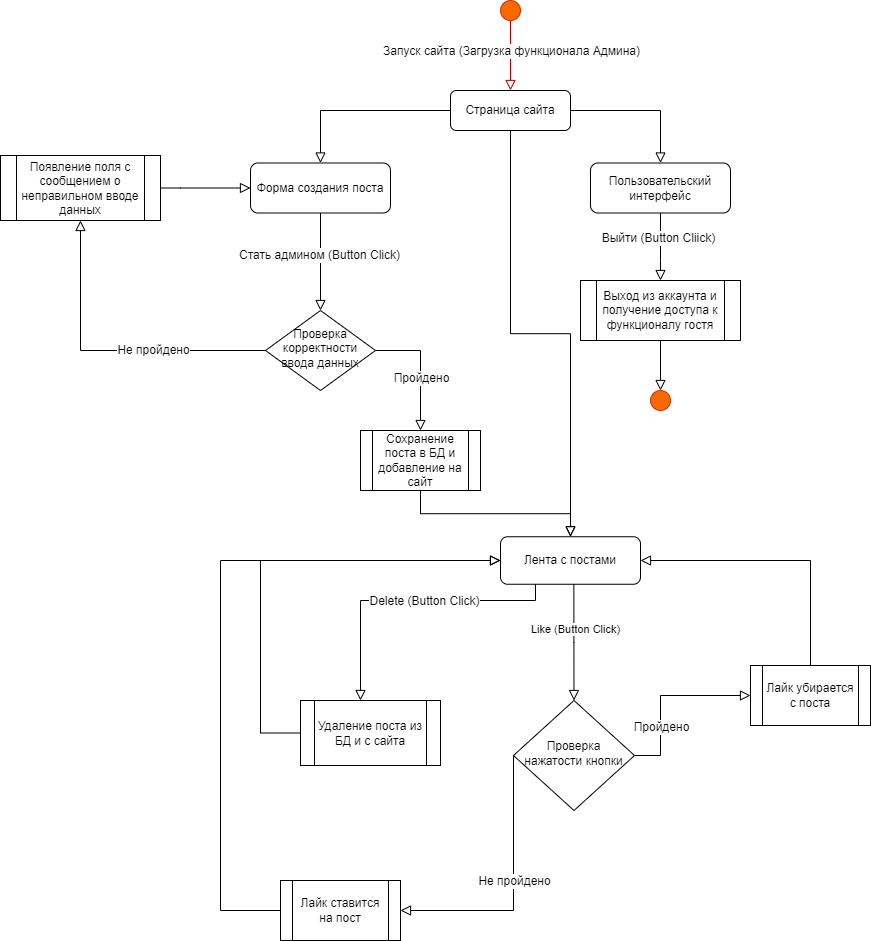

The diagram above was exported from draw.io. Its source (the exported page's mxGraphModel, read from the mxfile embedded in the PNG):
<mxGraphModel dx="2249" dy="786" grid="1" gridSize="10" guides="1" tooltips="1" connect="1" arrows="1" fold="1" page="1" pageScale="1" pageWidth="827" pageHeight="1169" math="0" shadow="0">
  <root>
    <mxCell id="WIyWlLk6GJQsqaUBKTNV-0" />
    <mxCell id="WIyWlLk6GJQsqaUBKTNV-1" parent="WIyWlLk6GJQsqaUBKTNV-0" />
    <mxCell id="WIyWlLk6GJQsqaUBKTNV-2" value="" style="rounded=0;html=1;jettySize=auto;orthogonalLoop=1;fontSize=11;endArrow=block;endFill=0;endSize=8;strokeWidth=1;shadow=0;labelBackgroundColor=none;edgeStyle=orthogonalEdgeStyle;exitX=1;exitY=0.5;exitDx=0;exitDy=0;entryX=0.5;entryY=0;entryDx=0;entryDy=0;" parent="WIyWlLk6GJQsqaUBKTNV-1" source="WIyWlLk6GJQsqaUBKTNV-6" target="eMPZs4CCbm1jMiyHfV-M-14" edge="1">
      <mxGeometry relative="1" as="geometry">
        <mxPoint x="300.00000000000006" y="250" as="sourcePoint" />
        <mxPoint x="260" y="480" as="targetPoint" />
        <Array as="points">
          <mxPoint x="260" y="390" />
        </Array>
      </mxGeometry>
    </mxCell>
    <mxCell id="eMPZs4CCbm1jMiyHfV-M-15" value="Пройдено" style="edgeLabel;html=1;align=center;verticalAlign=middle;resizable=0;points=[];fontSize=12;" parent="WIyWlLk6GJQsqaUBKTNV-2" vertex="1" connectable="0">
      <mxGeometry x="0.153" relative="1" as="geometry">
        <mxPoint as="offset" />
      </mxGeometry>
    </mxCell>
    <mxCell id="WIyWlLk6GJQsqaUBKTNV-6" value="Проверка корректности ввода данных" style="rhombus;whiteSpace=wrap;html=1;shadow=0;fontFamily=Helvetica;fontSize=12;align=center;strokeWidth=1;spacing=6;spacingTop=-4;" parent="WIyWlLk6GJQsqaUBKTNV-1" vertex="1">
      <mxGeometry x="105" y="350" width="110" height="80" as="geometry" />
    </mxCell>
    <mxCell id="WIyWlLk6GJQsqaUBKTNV-7" value="Страница сайта" style="rounded=1;whiteSpace=wrap;html=1;fontSize=12;glass=0;strokeWidth=1;shadow=0;" parent="WIyWlLk6GJQsqaUBKTNV-1" vertex="1">
      <mxGeometry x="290" y="130" width="120" height="40" as="geometry" />
    </mxCell>
    <mxCell id="eMPZs4CCbm1jMiyHfV-M-0" value="" style="rounded=0;html=1;jettySize=auto;orthogonalLoop=1;fontSize=11;endArrow=block;endFill=0;endSize=8;strokeWidth=1;shadow=0;labelBackgroundColor=none;edgeStyle=orthogonalEdgeStyle;exitX=0.5;exitY=1;exitDx=0;exitDy=0;exitPerimeter=0;fillColor=#e51400;strokeColor=#B20000;entryX=0.5;entryY=0;entryDx=0;entryDy=0;" parent="WIyWlLk6GJQsqaUBKTNV-1" source="eMPZs4CCbm1jMiyHfV-M-2" target="WIyWlLk6GJQsqaUBKTNV-7" edge="1">
      <mxGeometry y="20" relative="1" as="geometry">
        <mxPoint as="offset" />
        <mxPoint x="321" y="80" as="sourcePoint" />
        <mxPoint x="350" y="140" as="targetPoint" />
        <Array as="points" />
      </mxGeometry>
    </mxCell>
    <mxCell id="eMPZs4CCbm1jMiyHfV-M-1" value="&lt;font style=&quot;font-size: 12px&quot;&gt;Запуск сайта (Загрузка функционала Админа)&lt;/font&gt;" style="edgeLabel;html=1;align=center;verticalAlign=middle;resizable=0;points=[];fontSize=10;" parent="eMPZs4CCbm1jMiyHfV-M-0" vertex="1" connectable="0">
      <mxGeometry x="0.4609" y="-1" relative="1" as="geometry">
        <mxPoint x="1" y="-21" as="offset" />
      </mxGeometry>
    </mxCell>
    <mxCell id="eMPZs4CCbm1jMiyHfV-M-2" value="" style="verticalLabelPosition=bottom;verticalAlign=top;html=1;shape=mxgraph.flowchart.on-page_reference;fillColor=#fa6800;strokeColor=#C73500;fontColor=#000000;" parent="WIyWlLk6GJQsqaUBKTNV-1" vertex="1">
      <mxGeometry x="340" y="40" width="20" height="20" as="geometry" />
    </mxCell>
    <mxCell id="eMPZs4CCbm1jMiyHfV-M-5" value="Форма создания поста" style="rounded=1;whiteSpace=wrap;html=1;fontSize=12;glass=0;strokeWidth=1;shadow=0;" parent="WIyWlLk6GJQsqaUBKTNV-1" vertex="1">
      <mxGeometry x="90" y="202.5" width="140" height="50" as="geometry" />
    </mxCell>
    <mxCell id="eMPZs4CCbm1jMiyHfV-M-7" value="" style="rounded=0;html=1;jettySize=auto;orthogonalLoop=1;fontSize=11;endArrow=block;endFill=0;endSize=8;strokeWidth=1;shadow=0;labelBackgroundColor=none;edgeStyle=orthogonalEdgeStyle;exitX=0;exitY=0.5;exitDx=0;exitDy=0;entryX=0.5;entryY=0;entryDx=0;entryDy=0;" parent="WIyWlLk6GJQsqaUBKTNV-1" source="WIyWlLk6GJQsqaUBKTNV-7" target="eMPZs4CCbm1jMiyHfV-M-5" edge="1">
      <mxGeometry relative="1" as="geometry">
        <mxPoint x="179.99999999999972" y="130" as="sourcePoint" />
        <mxPoint x="140" y="160" as="targetPoint" />
        <Array as="points">
          <mxPoint x="160" y="150" />
        </Array>
      </mxGeometry>
    </mxCell>
    <mxCell id="eMPZs4CCbm1jMiyHfV-M-8" value="" style="rounded=0;html=1;jettySize=auto;orthogonalLoop=1;fontSize=11;endArrow=block;endFill=0;endSize=8;strokeWidth=1;shadow=0;labelBackgroundColor=none;edgeStyle=orthogonalEdgeStyle;exitX=0.5;exitY=1;exitDx=0;exitDy=0;entryX=0.5;entryY=0;entryDx=0;entryDy=0;" parent="WIyWlLk6GJQsqaUBKTNV-1" source="eMPZs4CCbm1jMiyHfV-M-5" target="WIyWlLk6GJQsqaUBKTNV-6" edge="1">
      <mxGeometry relative="1" as="geometry">
        <mxPoint x="159.7199999999999" y="270" as="sourcePoint" />
        <mxPoint x="160" y="330" as="targetPoint" />
        <Array as="points" />
      </mxGeometry>
    </mxCell>
    <mxCell id="eMPZs4CCbm1jMiyHfV-M-9" value="Стать админом (Button Click)" style="edgeLabel;html=1;align=center;verticalAlign=middle;resizable=0;points=[];fontSize=12;" parent="eMPZs4CCbm1jMiyHfV-M-8" vertex="1" connectable="0">
      <mxGeometry x="-0.146" y="-2" relative="1" as="geometry">
        <mxPoint as="offset" />
      </mxGeometry>
    </mxCell>
    <mxCell id="eMPZs4CCbm1jMiyHfV-M-10" value="Появление поля с сообщением о неправильном вводе данных" style="shape=process;whiteSpace=wrap;html=1;backgroundOutline=1;fontSize=12;" parent="WIyWlLk6GJQsqaUBKTNV-1" vertex="1">
      <mxGeometry x="-160" y="195" width="160" height="65" as="geometry" />
    </mxCell>
    <mxCell id="eMPZs4CCbm1jMiyHfV-M-11" value="" style="rounded=0;html=1;jettySize=auto;orthogonalLoop=1;fontSize=11;endArrow=block;endFill=0;endSize=8;strokeWidth=1;shadow=0;labelBackgroundColor=none;edgeStyle=orthogonalEdgeStyle;exitX=0;exitY=0.5;exitDx=0;exitDy=0;entryX=0.5;entryY=1;entryDx=0;entryDy=0;" parent="WIyWlLk6GJQsqaUBKTNV-1" source="WIyWlLk6GJQsqaUBKTNV-6" target="eMPZs4CCbm1jMiyHfV-M-10" edge="1">
      <mxGeometry relative="1" as="geometry">
        <mxPoint x="49.999999999999886" y="390" as="sourcePoint" />
        <mxPoint x="-90" y="310" as="targetPoint" />
        <Array as="points">
          <mxPoint x="-80" y="390" />
        </Array>
      </mxGeometry>
    </mxCell>
    <mxCell id="eMPZs4CCbm1jMiyHfV-M-13" value="Не пройдено" style="edgeLabel;html=1;align=center;verticalAlign=middle;resizable=0;points=[];fontSize=12;" parent="eMPZs4CCbm1jMiyHfV-M-11" vertex="1" connectable="0">
      <mxGeometry x="-0.2842" y="-1" relative="1" as="geometry">
        <mxPoint as="offset" />
      </mxGeometry>
    </mxCell>
    <mxCell id="eMPZs4CCbm1jMiyHfV-M-12" value="" style="rounded=0;html=1;jettySize=auto;orthogonalLoop=1;fontSize=11;endArrow=block;endFill=0;endSize=8;strokeWidth=1;shadow=0;labelBackgroundColor=none;edgeStyle=orthogonalEdgeStyle;exitX=1;exitY=0.5;exitDx=0;exitDy=0;entryX=0;entryY=0.5;entryDx=0;entryDy=0;" parent="WIyWlLk6GJQsqaUBKTNV-1" source="eMPZs4CCbm1jMiyHfV-M-10" target="eMPZs4CCbm1jMiyHfV-M-5" edge="1">
      <mxGeometry relative="1" as="geometry">
        <mxPoint x="19.999999999999886" y="239.9999999999999" as="sourcePoint" />
        <mxPoint x="19.999999999999886" y="299.9999999999999" as="targetPoint" />
        <Array as="points">
          <mxPoint x="20" y="228" />
          <mxPoint x="90" y="227" />
        </Array>
      </mxGeometry>
    </mxCell>
    <mxCell id="eMPZs4CCbm1jMiyHfV-M-14" value="&lt;font style=&quot;font-size: 12px&quot;&gt;Сохранение поста в БД и добавление на сайт&lt;/font&gt;" style="shape=process;whiteSpace=wrap;html=1;backgroundOutline=1;fontSize=12;" parent="WIyWlLk6GJQsqaUBKTNV-1" vertex="1">
      <mxGeometry x="200" y="470" width="120" height="60" as="geometry" />
    </mxCell>
    <mxCell id="eMPZs4CCbm1jMiyHfV-M-16" value="" style="rounded=0;html=1;jettySize=auto;orthogonalLoop=1;fontSize=11;endArrow=block;endFill=0;endSize=8;strokeWidth=1;shadow=0;labelBackgroundColor=none;edgeStyle=orthogonalEdgeStyle;exitX=0.5;exitY=1;exitDx=0;exitDy=0;entryX=0.5;entryY=0;entryDx=0;entryDy=0;" parent="WIyWlLk6GJQsqaUBKTNV-1" source="eMPZs4CCbm1jMiyHfV-M-14" target="eMPZs4CCbm1jMiyHfV-M-26" edge="1">
      <mxGeometry relative="1" as="geometry">
        <mxPoint x="260" y="599.9999999999999" as="sourcePoint" />
        <mxPoint x="260" y="590" as="targetPoint" />
        <Array as="points" />
      </mxGeometry>
    </mxCell>
    <mxCell id="eMPZs4CCbm1jMiyHfV-M-19" value="Пользовательский интерфейс" style="rounded=1;whiteSpace=wrap;html=1;fontSize=12;" parent="WIyWlLk6GJQsqaUBKTNV-1" vertex="1">
      <mxGeometry x="430" y="202.5" width="140" height="50" as="geometry" />
    </mxCell>
    <mxCell id="eMPZs4CCbm1jMiyHfV-M-20" value="" style="rounded=0;html=1;jettySize=auto;orthogonalLoop=1;fontSize=11;endArrow=block;endFill=0;endSize=8;strokeWidth=1;shadow=0;labelBackgroundColor=none;edgeStyle=orthogonalEdgeStyle;exitX=1;exitY=0.5;exitDx=0;exitDy=0;entryX=0.5;entryY=0;entryDx=0;entryDy=0;" parent="WIyWlLk6GJQsqaUBKTNV-1" source="WIyWlLk6GJQsqaUBKTNV-7" target="eMPZs4CCbm1jMiyHfV-M-19" edge="1">
      <mxGeometry relative="1" as="geometry">
        <mxPoint x="500" y="150" as="sourcePoint" />
        <mxPoint x="500" y="203" as="targetPoint" />
        <Array as="points">
          <mxPoint x="500" y="150" />
        </Array>
      </mxGeometry>
    </mxCell>
    <mxCell id="eMPZs4CCbm1jMiyHfV-M-21" value="&lt;font style=&quot;font-size: 12px&quot;&gt;Выход из аккаунта и получение доступа к функционалу гостя&lt;/font&gt;" style="shape=process;whiteSpace=wrap;html=1;backgroundOutline=1;fontSize=12;" parent="WIyWlLk6GJQsqaUBKTNV-1" vertex="1">
      <mxGeometry x="420" y="320" width="160" height="60" as="geometry" />
    </mxCell>
    <mxCell id="eMPZs4CCbm1jMiyHfV-M-22" value="" style="rounded=0;html=1;jettySize=auto;orthogonalLoop=1;fontSize=11;endArrow=block;endFill=0;endSize=8;strokeWidth=1;shadow=0;labelBackgroundColor=none;edgeStyle=orthogonalEdgeStyle;exitX=0.5;exitY=1;exitDx=0;exitDy=0;entryX=0.5;entryY=0;entryDx=0;entryDy=0;" parent="WIyWlLk6GJQsqaUBKTNV-1" source="eMPZs4CCbm1jMiyHfV-M-19" target="eMPZs4CCbm1jMiyHfV-M-21" edge="1">
      <mxGeometry relative="1" as="geometry">
        <mxPoint x="480.0000000000002" y="290" as="sourcePoint" />
        <mxPoint x="570" y="290" as="targetPoint" />
        <Array as="points">
          <mxPoint x="500" y="300" />
          <mxPoint x="500" y="300" />
        </Array>
      </mxGeometry>
    </mxCell>
    <mxCell id="eMPZs4CCbm1jMiyHfV-M-23" value="Выйти (Button Cliick)" style="edgeLabel;html=1;align=center;verticalAlign=middle;resizable=0;points=[];fontSize=12;" parent="eMPZs4CCbm1jMiyHfV-M-22" vertex="1" connectable="0">
      <mxGeometry x="-0.2593" y="-3" relative="1" as="geometry">
        <mxPoint as="offset" />
      </mxGeometry>
    </mxCell>
    <mxCell id="eMPZs4CCbm1jMiyHfV-M-24" value="" style="rounded=0;html=1;jettySize=auto;orthogonalLoop=1;fontSize=11;endArrow=block;endFill=0;endSize=8;strokeWidth=1;shadow=0;labelBackgroundColor=none;edgeStyle=orthogonalEdgeStyle;exitX=0.5;exitY=1;exitDx=0;exitDy=0;entryX=0.5;entryY=0;entryDx=0;entryDy=0;entryPerimeter=0;" parent="WIyWlLk6GJQsqaUBKTNV-1" source="eMPZs4CCbm1jMiyHfV-M-21" target="eMPZs4CCbm1jMiyHfV-M-25" edge="1">
      <mxGeometry relative="1" as="geometry">
        <mxPoint x="500" y="380" as="sourcePoint" />
        <mxPoint x="500" y="460" as="targetPoint" />
        <Array as="points" />
      </mxGeometry>
    </mxCell>
    <mxCell id="eMPZs4CCbm1jMiyHfV-M-25" value="" style="verticalLabelPosition=bottom;verticalAlign=top;html=1;shape=mxgraph.flowchart.on-page_reference;fillColor=#fa6800;strokeColor=#C73500;fontColor=#000000;" parent="WIyWlLk6GJQsqaUBKTNV-1" vertex="1">
      <mxGeometry x="490" y="430" width="20" height="20" as="geometry" />
    </mxCell>
    <mxCell id="eMPZs4CCbm1jMiyHfV-M-26" value="Лента с постами" style="rounded=1;whiteSpace=wrap;html=1;fontSize=12;" parent="WIyWlLk6GJQsqaUBKTNV-1" vertex="1">
      <mxGeometry x="340" y="576.25" width="140" height="47.5" as="geometry" />
    </mxCell>
    <mxCell id="eMPZs4CCbm1jMiyHfV-M-27" value="" style="rounded=0;html=1;jettySize=auto;orthogonalLoop=1;fontSize=11;endArrow=block;endFill=0;endSize=8;strokeWidth=1;shadow=0;labelBackgroundColor=none;edgeStyle=orthogonalEdgeStyle;exitX=0.5;exitY=1;exitDx=0;exitDy=0;entryX=0.5;entryY=0;entryDx=0;entryDy=0;" parent="WIyWlLk6GJQsqaUBKTNV-1" source="WIyWlLk6GJQsqaUBKTNV-7" target="eMPZs4CCbm1jMiyHfV-M-26" edge="1">
      <mxGeometry relative="1" as="geometry">
        <mxPoint x="360" y="195" as="sourcePoint" />
        <mxPoint x="360" y="245" as="targetPoint" />
        <Array as="points" />
      </mxGeometry>
    </mxCell>
    <mxCell id="eMPZs4CCbm1jMiyHfV-M-29" value="Проверка нажатости кнопки" style="rhombus;whiteSpace=wrap;html=1;shadow=0;fontFamily=Helvetica;fontSize=12;align=center;strokeWidth=1;spacing=6;spacingTop=-4;" parent="WIyWlLk6GJQsqaUBKTNV-1" vertex="1">
      <mxGeometry x="353" y="740" width="121" height="110" as="geometry" />
    </mxCell>
    <mxCell id="eMPZs4CCbm1jMiyHfV-M-32" value="" style="rounded=0;html=1;jettySize=auto;orthogonalLoop=1;fontSize=11;endArrow=block;endFill=0;endSize=8;strokeWidth=1;shadow=0;labelBackgroundColor=none;edgeStyle=orthogonalEdgeStyle;exitX=0.524;exitY=0.998;exitDx=0;exitDy=0;entryX=0.5;entryY=0;entryDx=0;entryDy=0;exitPerimeter=0;" parent="WIyWlLk6GJQsqaUBKTNV-1" source="eMPZs4CCbm1jMiyHfV-M-26" target="eMPZs4CCbm1jMiyHfV-M-29" edge="1">
      <mxGeometry relative="1" as="geometry">
        <mxPoint x="414" y="630" as="sourcePoint" />
        <mxPoint x="414" y="680" as="targetPoint" />
        <Array as="points" />
      </mxGeometry>
    </mxCell>
    <mxCell id="KhvPssQV0JEGnt7HLMoj-0" value="Like (Button Click)" style="edgeLabel;html=1;align=center;verticalAlign=middle;resizable=0;points=[];" parent="eMPZs4CCbm1jMiyHfV-M-32" vertex="1" connectable="0">
      <mxGeometry x="-0.232" y="1" relative="1" as="geometry">
        <mxPoint as="offset" />
      </mxGeometry>
    </mxCell>
    <mxCell id="eMPZs4CCbm1jMiyHfV-M-34" value="Лайк убирается с поста" style="shape=process;whiteSpace=wrap;html=1;backgroundOutline=1;fontSize=12;" parent="WIyWlLk6GJQsqaUBKTNV-1" vertex="1">
      <mxGeometry x="590" y="705" width="120" height="60" as="geometry" />
    </mxCell>
    <mxCell id="eMPZs4CCbm1jMiyHfV-M-36" value="" style="rounded=0;html=1;jettySize=auto;orthogonalLoop=1;fontSize=11;endArrow=block;endFill=0;endSize=8;strokeWidth=1;shadow=0;labelBackgroundColor=none;edgeStyle=orthogonalEdgeStyle;exitX=1;exitY=0.5;exitDx=0;exitDy=0;entryX=0;entryY=0.5;entryDx=0;entryDy=0;" parent="WIyWlLk6GJQsqaUBKTNV-1" source="eMPZs4CCbm1jMiyHfV-M-29" target="eMPZs4CCbm1jMiyHfV-M-34" edge="1">
      <mxGeometry relative="1" as="geometry">
        <mxPoint x="490" y="734.8299999999999" as="sourcePoint" />
        <mxPoint x="580" y="734.8299999999999" as="targetPoint" />
        <Array as="points">
          <mxPoint x="500" y="795" />
          <mxPoint x="500" y="735" />
        </Array>
      </mxGeometry>
    </mxCell>
    <mxCell id="eMPZs4CCbm1jMiyHfV-M-39" value="Пройдено" style="edgeLabel;html=1;align=center;verticalAlign=middle;resizable=0;points=[];fontSize=12;" parent="eMPZs4CCbm1jMiyHfV-M-36" vertex="1" connectable="0">
      <mxGeometry x="-0.1654" relative="1" as="geometry">
        <mxPoint y="18" as="offset" />
      </mxGeometry>
    </mxCell>
    <mxCell id="eMPZs4CCbm1jMiyHfV-M-40" value="" style="rounded=0;html=1;jettySize=auto;orthogonalLoop=1;fontSize=11;endArrow=block;endFill=0;endSize=8;strokeWidth=1;shadow=0;labelBackgroundColor=none;edgeStyle=orthogonalEdgeStyle;exitX=0.5;exitY=0;exitDx=0;exitDy=0;entryX=1;entryY=0.5;entryDx=0;entryDy=0;" parent="WIyWlLk6GJQsqaUBKTNV-1" source="eMPZs4CCbm1jMiyHfV-M-34" target="eMPZs4CCbm1jMiyHfV-M-26" edge="1">
      <mxGeometry relative="1" as="geometry">
        <mxPoint x="600" y="660" as="sourcePoint" />
        <mxPoint x="650" y="660" as="targetPoint" />
        <Array as="points">
          <mxPoint x="650" y="600" />
        </Array>
      </mxGeometry>
    </mxCell>
    <mxCell id="eMPZs4CCbm1jMiyHfV-M-44" value="" style="rounded=0;html=1;jettySize=auto;orthogonalLoop=1;fontSize=11;endArrow=block;endFill=0;endSize=8;strokeWidth=1;shadow=0;labelBackgroundColor=none;edgeStyle=orthogonalEdgeStyle;exitX=0;exitY=0.5;exitDx=0;exitDy=0;" parent="WIyWlLk6GJQsqaUBKTNV-1" source="eMPZs4CCbm1jMiyHfV-M-29" target="eMPZs4CCbm1jMiyHfV-M-46" edge="1">
      <mxGeometry relative="1" as="geometry">
        <mxPoint x="125" y="730" as="sourcePoint" />
        <mxPoint x="353" y="870" as="targetPoint" />
        <Array as="points">
          <mxPoint x="353" y="920" />
          <mxPoint x="353" y="920" />
        </Array>
      </mxGeometry>
    </mxCell>
    <mxCell id="eMPZs4CCbm1jMiyHfV-M-45" value="Не пройдено" style="edgeLabel;html=1;align=center;verticalAlign=middle;resizable=0;points=[];fontSize=12;" parent="eMPZs4CCbm1jMiyHfV-M-44" vertex="1" connectable="0">
      <mxGeometry x="-0.1556" y="1" relative="1" as="geometry">
        <mxPoint x="-1" y="12" as="offset" />
      </mxGeometry>
    </mxCell>
    <mxCell id="eMPZs4CCbm1jMiyHfV-M-46" value="Лайк ставится на пост" style="shape=process;whiteSpace=wrap;html=1;backgroundOutline=1;fontSize=12;" parent="WIyWlLk6GJQsqaUBKTNV-1" vertex="1">
      <mxGeometry x="120" y="920" width="120" height="60" as="geometry" />
    </mxCell>
    <mxCell id="eMPZs4CCbm1jMiyHfV-M-58" value="" style="rounded=0;html=1;jettySize=auto;orthogonalLoop=1;fontSize=11;endArrow=block;endFill=0;endSize=8;strokeWidth=1;shadow=0;labelBackgroundColor=none;edgeStyle=orthogonalEdgeStyle;exitX=0;exitY=0.5;exitDx=0;exitDy=0;entryX=0;entryY=0.5;entryDx=0;entryDy=0;" parent="WIyWlLk6GJQsqaUBKTNV-1" source="eMPZs4CCbm1jMiyHfV-M-46" target="eMPZs4CCbm1jMiyHfV-M-26" edge="1">
      <mxGeometry relative="1" as="geometry">
        <mxPoint x="160" y="810" as="sourcePoint" />
        <mxPoint x="300" y="680" as="targetPoint" />
        <Array as="points">
          <mxPoint x="60" y="600" />
        </Array>
      </mxGeometry>
    </mxCell>
    <mxCell id="KhvPssQV0JEGnt7HLMoj-2" value="&lt;span&gt;Удаление поста из БД и с сайта&lt;/span&gt;" style="shape=process;whiteSpace=wrap;html=1;backgroundOutline=1;" parent="WIyWlLk6GJQsqaUBKTNV-1" vertex="1">
      <mxGeometry x="140" y="740" width="140" height="65" as="geometry" />
    </mxCell>
    <mxCell id="KhvPssQV0JEGnt7HLMoj-4" value="" style="rounded=0;html=1;jettySize=auto;orthogonalLoop=1;fontSize=11;endArrow=block;endFill=0;endSize=8;strokeWidth=1;shadow=0;labelBackgroundColor=none;edgeStyle=orthogonalEdgeStyle;exitX=0.25;exitY=1;exitDx=0;exitDy=0;" parent="WIyWlLk6GJQsqaUBKTNV-1" source="eMPZs4CCbm1jMiyHfV-M-26" target="KhvPssQV0JEGnt7HLMoj-2" edge="1">
      <mxGeometry relative="1" as="geometry">
        <mxPoint x="190" y="640" as="sourcePoint" />
        <mxPoint x="280" y="640" as="targetPoint" />
        <Array as="points">
          <mxPoint x="375" y="640" />
          <mxPoint x="200" y="640" />
        </Array>
      </mxGeometry>
    </mxCell>
    <mxCell id="zSZX9vFZk4UZZXPwDb53-0" value="Delete (Button Click)" style="edgeLabel;html=1;align=center;verticalAlign=middle;resizable=0;points=[];fontSize=12;" vertex="1" connectable="0" parent="KhvPssQV0JEGnt7HLMoj-4">
      <mxGeometry x="-0.1193" relative="1" as="geometry">
        <mxPoint as="offset" />
      </mxGeometry>
    </mxCell>
    <mxCell id="KhvPssQV0JEGnt7HLMoj-5" value="" style="rounded=0;html=1;jettySize=auto;orthogonalLoop=1;fontSize=11;endArrow=block;endFill=0;endSize=8;strokeWidth=1;shadow=0;labelBackgroundColor=none;edgeStyle=orthogonalEdgeStyle;exitX=0;exitY=0.5;exitDx=0;exitDy=0;entryX=0;entryY=0.5;entryDx=0;entryDy=0;" parent="WIyWlLk6GJQsqaUBKTNV-1" source="KhvPssQV0JEGnt7HLMoj-2" target="eMPZs4CCbm1jMiyHfV-M-26" edge="1">
      <mxGeometry relative="1" as="geometry">
        <mxPoint x="80.00000000000023" y="820" as="sourcePoint" />
        <mxPoint x="170" y="820" as="targetPoint" />
        <Array as="points">
          <mxPoint x="100" y="773" />
          <mxPoint x="100" y="600" />
        </Array>
      </mxGeometry>
    </mxCell>
  </root>
</mxGraphModel>